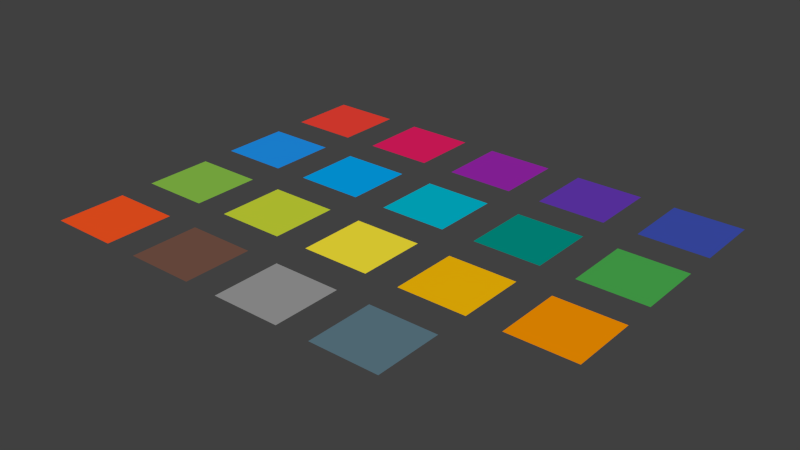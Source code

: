 # Source: materialuicolors.blend  (saved by Blender 2.76.0; exported with 4.5.12 LTS)
import bpy
from mathutils import Matrix  # noqa: F401  (used for matrix-valued properties, if any)

bpy.ops.wm.read_factory_settings(use_empty=True)
scene = bpy.context.scene
scene.name = 'Scene'

# ---- collections
col_collection_1 = bpy.data.collections.new('Collection 1'); scene.collection.children.link(col_collection_1)

# ---- materials (node trees are filled in below, after node groups)
mat_red = bpy.data.materials.new('Red')
mat_red.alpha_threshold = 0.0
mat_red.roughness = 0.5
mat_pink = bpy.data.materials.new('Pink')
mat_pink.alpha_threshold = 0.0
mat_pink.roughness = 0.5
mat_purple = bpy.data.materials.new('Purple')
mat_purple.alpha_threshold = 0.0
mat_purple.roughness = 0.5
mat_deep_purple = bpy.data.materials.new('Deep purple')
mat_deep_purple.alpha_threshold = 0.0
mat_deep_purple.roughness = 0.5
mat_indigo = bpy.data.materials.new('Indigo')
mat_indigo.alpha_threshold = 0.0
mat_indigo.roughness = 0.5
mat_green = bpy.data.materials.new('Green')
mat_green.alpha_threshold = 0.0
mat_green.roughness = 0.5
mat_teal = bpy.data.materials.new('Teal')
mat_teal.alpha_threshold = 0.0
mat_teal.roughness = 0.5
mat_cyan = bpy.data.materials.new('Cyan')
mat_cyan.alpha_threshold = 0.0
mat_cyan.roughness = 0.5
mat_light_blue = bpy.data.materials.new('Light blue')
mat_light_blue.alpha_threshold = 0.0
mat_light_blue.roughness = 0.5
mat_blue = bpy.data.materials.new('Blue')
mat_blue.alpha_threshold = 0.0
mat_blue.roughness = 0.5
mat_light_green = bpy.data.materials.new('Light green')
mat_light_green.alpha_threshold = 0.0
mat_light_green.roughness = 0.5
mat_lime = bpy.data.materials.new('Lime')
mat_lime.alpha_threshold = 0.0
mat_lime.roughness = 0.5
mat_yellow = bpy.data.materials.new('Yellow')
mat_yellow.alpha_threshold = 0.0
mat_yellow.roughness = 0.5
mat_amber = bpy.data.materials.new('Amber')
mat_amber.alpha_threshold = 0.0
mat_amber.roughness = 0.5
mat_orange = bpy.data.materials.new('Orange')
mat_orange.alpha_threshold = 0.0
mat_orange.roughness = 0.5
mat_blue_grey = bpy.data.materials.new('Blue grey')
mat_blue_grey.alpha_threshold = 0.0
mat_blue_grey.roughness = 0.5
mat_grey = bpy.data.materials.new('Grey')
mat_grey.alpha_threshold = 0.0
mat_grey.roughness = 0.5
mat_brown = bpy.data.materials.new('Brown')
mat_brown.alpha_threshold = 0.0
mat_brown.roughness = 0.5
mat_deep_orange = bpy.data.materials.new('Deep orange')
mat_deep_orange.alpha_threshold = 0.0
mat_deep_orange.roughness = 0.5

# ---- material node trees
mat_red.use_nodes = True; mat_red.node_tree.nodes.clear()
_N = mat_red.node_tree.nodes; _L = mat_red.node_tree.links
n0 = _N.new('ShaderNodeOutputMaterial'); n0.name = 'Material Output'; n0.location = (300, 300)
n1 = _N.new('ShaderNodeBsdfDiffuse'); n1.name = 'Diffuse BSDF'; n1.location = (10, 300)
n1.inputs[0].default_value = (0.9047, 0.05613, 0.03689, 1.0)
_L.new(n1.outputs[0], n0.inputs[0])
n0.is_active_output = True
mat_pink.use_nodes = True; mat_pink.node_tree.nodes.clear()
_N = mat_pink.node_tree.nodes; _L = mat_pink.node_tree.links
n0 = _N.new('ShaderNodeOutputMaterial'); n0.name = 'Material Output'; n0.location = (300, 300)
n1 = _N.new('ShaderNodeBsdfDiffuse'); n1.name = 'Diffuse BSDF'; n1.location = (10, 300)
n1.inputs[0].default_value = (0.8148, 0.01298, 0.1248, 1.0)
_L.new(n1.outputs[0], n0.inputs[0])
n0.is_active_output = True
mat_purple.use_nodes = True; mat_purple.node_tree.nodes.clear()
_N = mat_purple.node_tree.nodes; _L = mat_purple.node_tree.links
n0 = _N.new('ShaderNodeOutputMaterial'); n0.name = 'Material Output'; n0.location = (300, 300)
n1 = _N.new('ShaderNodeBsdfDiffuse'); n1.name = 'Diffuse BSDF'; n1.location = (6, 292)
n1.inputs[0].default_value = (0.3325, 0.02029, 0.4342, 1.0)
_L.new(n1.outputs[0], n0.inputs[0])
n0.is_active_output = True
mat_deep_purple.use_nodes = True; mat_deep_purple.node_tree.nodes.clear()
_N = mat_deep_purple.node_tree.nodes; _L = mat_deep_purple.node_tree.links
n0 = _N.new('ShaderNodeOutputMaterial'); n0.name = 'Material Output'; n0.location = (300, 300)
n1 = _N.new('ShaderNodeBsdfDiffuse'); n1.name = 'Diffuse BSDF'; n1.location = (10, 300)
n1.inputs[0].default_value = (0.1356, 0.04231, 0.4735, 1.0)
_L.new(n1.outputs[0], n0.inputs[0])
n0.is_active_output = True
mat_indigo.use_nodes = True; mat_indigo.node_tree.nodes.clear()
_N = mat_indigo.node_tree.nodes; _L = mat_indigo.node_tree.links
n0 = _N.new('ShaderNodeOutputMaterial'); n0.name = 'Material Output'; n0.location = (300, 300)
n1 = _N.new('ShaderNodeBsdfDiffuse'); n1.name = 'Diffuse BSDF'; n1.location = (10, 300)
n1.inputs[0].default_value = (0.04971, 0.08228, 0.4621, 1.0)
_L.new(n1.outputs[0], n0.inputs[0])
n0.is_active_output = True
mat_green.use_nodes = True; mat_green.node_tree.nodes.clear()
_N = mat_green.node_tree.nodes; _L = mat_green.node_tree.links
n0 = _N.new('ShaderNodeOutputMaterial'); n0.name = 'Material Output'; n0.location = (300, 300)
n1 = _N.new('ShaderNodeBsdfDiffuse'); n1.name = 'Diffuse BSDF'; n1.location = (10, 300)
n1.inputs[0].default_value = (0.07227, 0.4287, 0.08022, 1.0)
_L.new(n1.outputs[0], n0.inputs[0])
n0.is_active_output = True
mat_teal.use_nodes = True; mat_teal.node_tree.nodes.clear()
_N = mat_teal.node_tree.nodes; _L = mat_teal.node_tree.links
n0 = _N.new('ShaderNodeOutputMaterial'); n0.name = 'Material Output'; n0.location = (300, 300)
n1 = _N.new('ShaderNodeBsdfDiffuse'); n1.name = 'Diffuse BSDF'; n1.location = (10, 300)
n1.inputs[0].default_value = (0.0, 0.305, 0.2462, 1.0)
_L.new(n1.outputs[0], n0.inputs[0])
n0.is_active_output = True
mat_cyan.use_nodes = True; mat_cyan.node_tree.nodes.clear()
_N = mat_cyan.node_tree.nodes; _L = mat_cyan.node_tree.links
n0 = _N.new('ShaderNodeOutputMaterial'); n0.name = 'Material Output'; n0.location = (300, 300)
n1 = _N.new('ShaderNodeBsdfDiffuse'); n1.name = 'Diffuse BSDF'; n1.location = (10, 300)
n1.inputs[0].default_value = (0.0, 0.5029, 0.6584, 1.0)
_L.new(n1.outputs[0], n0.inputs[0])
n0.is_active_output = True
mat_light_blue.use_nodes = True; mat_light_blue.node_tree.nodes.clear()
_N = mat_light_blue.node_tree.nodes; _L = mat_light_blue.node_tree.links
n0 = _N.new('ShaderNodeOutputMaterial'); n0.name = 'Material Output'; n0.location = (300, 300)
n1 = _N.new('ShaderNodeBsdfDiffuse'); n1.name = 'Diffuse BSDF'; n1.location = (10, 300)
n1.inputs[0].default_value = (0.0009106, 0.3968, 0.9047, 1.0)
_L.new(n1.outputs[0], n0.inputs[0])
n0.is_active_output = True
mat_blue.use_nodes = True; mat_blue.node_tree.nodes.clear()
_N = mat_blue.node_tree.nodes; _L = mat_blue.node_tree.links
n0 = _N.new('ShaderNodeOutputMaterial'); n0.name = 'Material Output'; n0.location = (300, 300)
n1 = _N.new('ShaderNodeBsdfDiffuse'); n1.name = 'Diffuse BSDF'; n1.location = (10, 300)
n1.inputs[0].default_value = (0.01521, 0.305, 0.8963, 1.0)
_L.new(n1.outputs[0], n0.inputs[0])
n0.is_active_output = True
mat_light_green.use_nodes = True; mat_light_green.node_tree.nodes.clear()
_N = mat_light_green.node_tree.nodes; _L = mat_light_green.node_tree.links
n0 = _N.new('ShaderNodeOutputMaterial'); n0.name = 'Material Output'; n0.location = (300, 300)
n1 = _N.new('ShaderNodeBsdfDiffuse'); n1.name = 'Diffuse BSDF'; n1.location = (10, 300)
n1.inputs[0].default_value = (0.2582, 0.5457, 0.06848, 1.0)
_L.new(n1.outputs[0], n0.inputs[0])
n0.is_active_output = True
mat_lime.use_nodes = True; mat_lime.node_tree.nodes.clear()
_N = mat_lime.node_tree.nodes; _L = mat_lime.node_tree.links
n0 = _N.new('ShaderNodeOutputMaterial'); n0.name = 'Material Output'; n0.location = (300, 300)
n1 = _N.new('ShaderNodeBsdfDiffuse'); n1.name = 'Diffuse BSDF'; n1.location = (10, 300)
n1.inputs[0].default_value = (0.6105, 0.7157, 0.04092, 1.0)
_L.new(n1.outputs[0], n0.inputs[0])
n0.is_active_output = True
mat_yellow.use_nodes = True; mat_yellow.node_tree.nodes.clear()
_N = mat_yellow.node_tree.nodes; _L = mat_yellow.node_tree.links
n0 = _N.new('ShaderNodeOutputMaterial'); n0.name = 'Material Output'; n0.location = (300, 300)
n1 = _N.new('ShaderNodeBsdfDiffuse'); n1.name = 'Diffuse BSDF'; n1.location = (10, 300)
n1.inputs[0].default_value = (1.0, 0.8308, 0.04374, 1.0)
_L.new(n1.outputs[0], n0.inputs[0])
n0.is_active_output = True
mat_amber.use_nodes = True; mat_amber.node_tree.nodes.clear()
_N = mat_amber.node_tree.nodes; _L = mat_amber.node_tree.links
n0 = _N.new('ShaderNodeOutputMaterial'); n0.name = 'Material Output'; n0.location = (300, 300)
n1 = _N.new('ShaderNodeBsdfDiffuse'); n1.name = 'Diffuse BSDF'; n1.location = (10, 300)
n1.inputs[0].default_value = (1.0, 0.5333, 0.002125, 1.0)
_L.new(n1.outputs[0], n0.inputs[0])
n0.is_active_output = True
mat_orange.use_nodes = True; mat_orange.node_tree.nodes.clear()
_N = mat_orange.node_tree.nodes; _L = mat_orange.node_tree.links
n0 = _N.new('ShaderNodeOutputMaterial'); n0.name = 'Material Output'; n0.location = (300, 300)
n1 = _N.new('ShaderNodeBsdfDiffuse'); n1.name = 'Diffuse BSDF'; n1.location = (10, 300)
n1.inputs[0].default_value = (1.0, 0.314, 0.0, 1.0)
_L.new(n1.outputs[0], n0.inputs[0])
n0.is_active_output = True
mat_blue_grey.use_nodes = True; mat_blue_grey.node_tree.nodes.clear()
_N = mat_blue_grey.node_tree.nodes; _L = mat_blue_grey.node_tree.links
n0 = _N.new('ShaderNodeOutputMaterial'); n0.name = 'Material Output'; n0.location = (300, 300)
n1 = _N.new('ShaderNodeBsdfDiffuse'); n1.name = 'Diffuse BSDF'; n1.location = (10, 300)
n1.inputs[0].default_value = (0.117, 0.2051, 0.2582, 1.0)
_L.new(n1.outputs[0], n0.inputs[0])
n0.is_active_output = True
mat_grey.use_nodes = True; mat_grey.node_tree.nodes.clear()
_N = mat_grey.node_tree.nodes; _L = mat_grey.node_tree.links
n0 = _N.new('ShaderNodeOutputMaterial'); n0.name = 'Material Output'; n0.location = (300, 300)
n1 = _N.new('ShaderNodeBsdfDiffuse'); n1.name = 'Diffuse BSDF'; n1.location = (10, 300)
n1.inputs[0].default_value = (0.3419, 0.3419, 0.3419, 1.0)
_L.new(n1.outputs[0], n0.inputs[0])
n0.is_active_output = True
mat_brown.use_nodes = True; mat_brown.node_tree.nodes.clear()
_N = mat_brown.node_tree.nodes; _L = mat_brown.node_tree.links
n0 = _N.new('ShaderNodeOutputMaterial'); n0.name = 'Material Output'; n0.location = (300, 300)
n1 = _N.new('ShaderNodeBsdfDiffuse'); n1.name = 'Diffuse BSDF'; n1.location = (10, 300)
n1.inputs[0].default_value = (0.1912, 0.09084, 0.0648, 1.0)
_L.new(n1.outputs[0], n0.inputs[0])
n0.is_active_output = True
mat_deep_orange.use_nodes = True; mat_deep_orange.node_tree.nodes.clear()
_N = mat_deep_orange.node_tree.nodes; _L = mat_deep_orange.node_tree.links
n0 = _N.new('ShaderNodeOutputMaterial'); n0.name = 'Material Output'; n0.location = (300, 300)
n1 = _N.new('ShaderNodeBsdfDiffuse'); n1.name = 'Diffuse BSDF'; n1.location = (10, 300)
n1.inputs[0].default_value = (1.0, 0.09531, 0.016, 1.0)
_L.new(n1.outputs[0], n0.inputs[0])
n0.is_active_output = True

# ---- world
world_world = bpy.data.worlds.new('World'); scene.world = world_world
world_world.color = (0.05088, 0.05088, 0.05088)
world_world.use_sun_shadow = False
world_world.sun_shadow_jitter_overblur = 0.0
world_world.cycles.sampling_method = 'MANUAL'
world_world.cycles.sample_map_resolution = 256

# ---- meshes
me_plane_019 = bpy.data.meshes.new('Plane.019')
me_plane_019.from_pydata([(-1.0, -1.0, 0.0), (1.0, -1.0, 0.0), (-1.0, 1.0, 0.0), (1.0, 1.0, 0.0)], [], [(0, 1, 3, 2)])
me_plane_019.materials.append(mat_red)
me_plane_019.use_remesh_preserve_volume = False
me_plane_019.use_remesh_preserve_attributes = False
me_plane_019.use_mirror_vertex_groups = False
me_plane_019.update()
me_plane_018 = bpy.data.meshes.new('Plane.018')
me_plane_018.from_pydata([(-1.0, -1.0, 0.0), (1.0, -1.0, 0.0), (-1.0, 1.0, 0.0), (1.0, 1.0, 0.0)], [], [(0, 1, 3, 2)])
me_plane_018.materials.append(mat_pink)
me_plane_018.use_remesh_preserve_volume = False
me_plane_018.use_remesh_preserve_attributes = False
me_plane_018.use_mirror_vertex_groups = False
me_plane_018.update()
me_plane_017 = bpy.data.meshes.new('Plane.017')
me_plane_017.from_pydata([(-1.0, -1.0, 0.0), (1.0, -1.0, 0.0), (-1.0, 1.0, 0.0), (1.0, 1.0, 0.0)], [], [(0, 1, 3, 2)])
me_plane_017.materials.append(mat_purple)
me_plane_017.use_remesh_preserve_volume = False
me_plane_017.use_remesh_preserve_attributes = False
me_plane_017.use_mirror_vertex_groups = False
me_plane_017.update()
me_plane_016 = bpy.data.meshes.new('Plane.016')
me_plane_016.from_pydata([(-1.0, -1.0, 0.0), (1.0, -1.0, 0.0), (-1.0, 1.0, 0.0), (1.0, 1.0, 0.0)], [], [(0, 1, 3, 2)])
me_plane_016.materials.append(mat_deep_purple)
me_plane_016.use_remesh_preserve_volume = False
me_plane_016.use_remesh_preserve_attributes = False
me_plane_016.use_mirror_vertex_groups = False
me_plane_016.update()
me_plane_015 = bpy.data.meshes.new('Plane.015')
me_plane_015.from_pydata([(-1.0, -1.0, 0.0), (1.0, -1.0, 0.0), (-1.0, 1.0, 0.0), (1.0, 1.0, 0.0)], [], [(0, 1, 3, 2)])
me_plane_015.materials.append(mat_indigo)
me_plane_015.use_remesh_preserve_volume = False
me_plane_015.use_remesh_preserve_attributes = False
me_plane_015.use_mirror_vertex_groups = False
me_plane_015.update()
me_plane_014 = bpy.data.meshes.new('Plane.014')
me_plane_014.from_pydata([(-1.0, -1.0, 0.0), (1.0, -1.0, 0.0), (-1.0, 1.0, 0.0), (1.0, 1.0, 0.0)], [], [(0, 1, 3, 2)])
me_plane_014.materials.append(mat_green)
me_plane_014.use_remesh_preserve_volume = False
me_plane_014.use_remesh_preserve_attributes = False
me_plane_014.use_mirror_vertex_groups = False
me_plane_014.update()
me_plane_013 = bpy.data.meshes.new('Plane.013')
me_plane_013.from_pydata([(-1.0, -1.0, 0.0), (1.0, -1.0, 0.0), (-1.0, 1.0, 0.0), (1.0, 1.0, 0.0)], [], [(0, 1, 3, 2)])
me_plane_013.materials.append(mat_teal)
me_plane_013.use_remesh_preserve_volume = False
me_plane_013.use_remesh_preserve_attributes = False
me_plane_013.use_mirror_vertex_groups = False
me_plane_013.update()
me_plane_012 = bpy.data.meshes.new('Plane.012')
me_plane_012.from_pydata([(-1.0, -1.0, 0.0), (1.0, -1.0, 0.0), (-1.0, 1.0, 0.0), (1.0, 1.0, 0.0)], [], [(0, 1, 3, 2)])
me_plane_012.materials.append(mat_cyan)
me_plane_012.use_remesh_preserve_volume = False
me_plane_012.use_remesh_preserve_attributes = False
me_plane_012.use_mirror_vertex_groups = False
me_plane_012.update()
me_plane_011 = bpy.data.meshes.new('Plane.011')
me_plane_011.from_pydata([(-1.0, -1.0, 0.0), (1.0, -1.0, 0.0), (-1.0, 1.0, 0.0), (1.0, 1.0, 0.0)], [], [(0, 1, 3, 2)])
me_plane_011.materials.append(mat_light_blue)
me_plane_011.use_remesh_preserve_volume = False
me_plane_011.use_remesh_preserve_attributes = False
me_plane_011.use_mirror_vertex_groups = False
me_plane_011.update()
me_plane_010 = bpy.data.meshes.new('Plane.010')
me_plane_010.from_pydata([(-1.0, -1.0, 0.0), (1.0, -1.0, 0.0), (-1.0, 1.0, 0.0), (1.0, 1.0, 0.0)], [], [(0, 1, 3, 2)])
me_plane_010.materials.append(mat_blue)
me_plane_010.use_remesh_preserve_volume = False
me_plane_010.use_remesh_preserve_attributes = False
me_plane_010.use_mirror_vertex_groups = False
me_plane_010.update()
me_plane_009 = bpy.data.meshes.new('Plane.009')
me_plane_009.from_pydata([(-1.0, -1.0, 0.0), (1.0, -1.0, 0.0), (-1.0, 1.0, 0.0), (1.0, 1.0, 0.0)], [], [(0, 1, 3, 2)])
me_plane_009.materials.append(mat_light_green)
me_plane_009.use_remesh_preserve_volume = False
me_plane_009.use_remesh_preserve_attributes = False
me_plane_009.use_mirror_vertex_groups = False
me_plane_009.update()
me_plane_008 = bpy.data.meshes.new('Plane.008')
me_plane_008.from_pydata([(-1.0, -1.0, 0.0), (1.0, -1.0, 0.0), (-1.0, 1.0, 0.0), (1.0, 1.0, 0.0)], [], [(0, 1, 3, 2)])
me_plane_008.materials.append(mat_lime)
me_plane_008.use_remesh_preserve_volume = False
me_plane_008.use_remesh_preserve_attributes = False
me_plane_008.use_mirror_vertex_groups = False
me_plane_008.update()
me_plane_007 = bpy.data.meshes.new('Plane.007')
me_plane_007.from_pydata([(-1.0, -1.0, 0.0), (1.0, -1.0, 0.0), (-1.0, 1.0, 0.0), (1.0, 1.0, 0.0)], [], [(0, 1, 3, 2)])
me_plane_007.materials.append(mat_yellow)
me_plane_007.use_remesh_preserve_volume = False
me_plane_007.use_remesh_preserve_attributes = False
me_plane_007.use_mirror_vertex_groups = False
me_plane_007.update()
me_plane_006 = bpy.data.meshes.new('Plane.006')
me_plane_006.from_pydata([(-1.0, -1.0, 0.0), (1.0, -1.0, 0.0), (-1.0, 1.0, 0.0), (1.0, 1.0, 0.0)], [], [(0, 1, 3, 2)])
me_plane_006.materials.append(mat_amber)
me_plane_006.use_remesh_preserve_volume = False
me_plane_006.use_remesh_preserve_attributes = False
me_plane_006.use_mirror_vertex_groups = False
me_plane_006.update()
me_plane_005 = bpy.data.meshes.new('Plane.005')
me_plane_005.from_pydata([(-1.0, -1.0, 0.0), (1.0, -1.0, 0.0), (-1.0, 1.0, 0.0), (1.0, 1.0, 0.0)], [], [(0, 1, 3, 2)])
me_plane_005.materials.append(mat_orange)
me_plane_005.use_remesh_preserve_volume = False
me_plane_005.use_remesh_preserve_attributes = False
me_plane_005.use_mirror_vertex_groups = False
me_plane_005.update()
me_plane_003 = bpy.data.meshes.new('Plane.003')
me_plane_003.from_pydata([(-1.0, -1.0, 0.0), (1.0, -1.0, 0.0), (-1.0, 1.0, 0.0), (1.0, 1.0, 0.0)], [], [(0, 1, 3, 2)])
me_plane_003.materials.append(mat_blue_grey)
me_plane_003.use_remesh_preserve_volume = False
me_plane_003.use_remesh_preserve_attributes = False
me_plane_003.use_mirror_vertex_groups = False
me_plane_003.update()
me_plane_002 = bpy.data.meshes.new('Plane.002')
me_plane_002.from_pydata([(-1.0, -1.0, 0.0), (1.0, -1.0, 0.0), (-1.0, 1.0, 0.0), (1.0, 1.0, 0.0)], [], [(0, 1, 3, 2)])
me_plane_002.materials.append(mat_grey)
me_plane_002.use_remesh_preserve_volume = False
me_plane_002.use_remesh_preserve_attributes = False
me_plane_002.use_mirror_vertex_groups = False
me_plane_002.update()
me_plane_001 = bpy.data.meshes.new('Plane.001')
me_plane_001.from_pydata([(-1.0, -1.0, 0.0), (1.0, -1.0, 0.0), (-1.0, 1.0, 0.0), (1.0, 1.0, 0.0)], [], [(0, 1, 3, 2)])
me_plane_001.materials.append(mat_brown)
me_plane_001.use_remesh_preserve_volume = False
me_plane_001.use_remesh_preserve_attributes = False
me_plane_001.use_mirror_vertex_groups = False
me_plane_001.update()
me_plane = bpy.data.meshes.new('Plane')
me_plane.from_pydata([(-1.0, -1.0, 0.0), (1.0, -1.0, 0.0), (-1.0, 1.0, 0.0), (1.0, 1.0, 0.0)], [], [(0, 1, 3, 2)])
me_plane.materials.append(mat_deep_orange)
me_plane.use_remesh_preserve_volume = False
me_plane.use_remesh_preserve_attributes = False
me_plane.use_mirror_vertex_groups = False
me_plane.update()

# ---- objects
ob_red = bpy.data.objects.new('Red', me_plane_019)
ob_pink = bpy.data.objects.new('Pink', me_plane_018)
ob_purple = bpy.data.objects.new('Purple', me_plane_017)
ob_deep_purple = bpy.data.objects.new('Deep purple', me_plane_016)
ob_indigo = bpy.data.objects.new('Indigo', me_plane_015)
ob_green = bpy.data.objects.new('Green', me_plane_014)
ob_teal = bpy.data.objects.new('Teal', me_plane_013)
ob_cyan = bpy.data.objects.new('Cyan', me_plane_012)
ob_light_blue = bpy.data.objects.new('Light blue', me_plane_011)
ob_blue = bpy.data.objects.new('Blue', me_plane_010)
ob_light_green = bpy.data.objects.new('Light green', me_plane_009)
ob_lime = bpy.data.objects.new('Lime', me_plane_008)
ob_yellow = bpy.data.objects.new('Yellow', me_plane_007)
ob_amber = bpy.data.objects.new('Amber', me_plane_006)
ob_orange = bpy.data.objects.new('Orange', me_plane_005)
ob_blue_grey = bpy.data.objects.new('Blue grey', me_plane_003)
ob_grey = bpy.data.objects.new('Grey', me_plane_002)
ob_brown = bpy.data.objects.new('Brown', me_plane_001)
ob_deep_orange = bpy.data.objects.new('Deep orange', me_plane)

# ---- transforms, parenting, visibility, modifiers, constraints
ob_red.location = (-4.0, 9.0, 0.0)
ob_red.lineart.crease_threshold = 0.0
ob_pink.location = (-1.0, 9.0, 0.0)
ob_pink.lineart.crease_threshold = 0.0
ob_purple.location = (2.0, 9.0, 0.0)
ob_purple.lineart.crease_threshold = 0.0
ob_deep_purple.location = (5.0, 9.0, 0.0)
ob_deep_purple.lineart.crease_threshold = 0.0
ob_indigo.location = (8.0, 9.0, 0.0)
ob_indigo.lineart.crease_threshold = 0.0
ob_green.location = (8.0, 6.0, 0.0)
ob_green.lineart.crease_threshold = 0.0
ob_teal.location = (5.0, 6.0, 0.0)
ob_teal.lineart.crease_threshold = 0.0
ob_cyan.location = (2.0, 6.0, 0.0)
ob_cyan.lineart.crease_threshold = 0.0
ob_light_blue.location = (-1.0, 6.0, 0.0)
ob_light_blue.lineart.crease_threshold = 0.0
ob_blue.location = (-4.0, 6.0, 0.0)
ob_blue.lineart.crease_threshold = 0.0
ob_light_green.location = (-4.0, 3.0, 0.0)
ob_light_green.lineart.crease_threshold = 0.0
ob_lime.location = (-1.0, 3.0, 0.0)
ob_lime.lineart.crease_threshold = 0.0
ob_yellow.location = (2.0, 3.0, 0.0)
ob_yellow.lineart.crease_threshold = 0.0
ob_amber.location = (5.0, 3.0, 0.0)
ob_amber.lineart.crease_threshold = 0.0
ob_orange.location = (8.0, 3.0, 0.0)
ob_orange.lineart.crease_threshold = 0.0
ob_blue_grey.location = (5.0, 0.0, 0.0)
ob_blue_grey.lineart.crease_threshold = 0.0
ob_grey.location = (2.0, 0.0, 0.0)
ob_grey.lineart.crease_threshold = 0.0
ob_brown.location = (-1.0, 0.0, 0.0)
ob_brown.lineart.crease_threshold = 0.0
ob_deep_orange.location = (-4.0, 0.0, 0.0)
ob_deep_orange.lineart.crease_threshold = 0.0

# ---- collection membership
col_collection_1.objects.link(ob_red)
col_collection_1.objects.link(ob_pink)
col_collection_1.objects.link(ob_purple)
col_collection_1.objects.link(ob_deep_purple)
col_collection_1.objects.link(ob_indigo)
col_collection_1.objects.link(ob_green)
col_collection_1.objects.link(ob_teal)
col_collection_1.objects.link(ob_cyan)
col_collection_1.objects.link(ob_light_blue)
col_collection_1.objects.link(ob_blue)
col_collection_1.objects.link(ob_light_green)
col_collection_1.objects.link(ob_lime)
col_collection_1.objects.link(ob_yellow)
col_collection_1.objects.link(ob_amber)
col_collection_1.objects.link(ob_orange)
col_collection_1.objects.link(ob_blue_grey)
col_collection_1.objects.link(ob_grey)
col_collection_1.objects.link(ob_brown)
col_collection_1.objects.link(ob_deep_orange)

# ---- scene / render settings (as saved in the file)
scene.frame_start = 1; scene.frame_end = 250; scene.frame_set(1)
scene.render.engine = 'CYCLES'
scene.render.resolution_percentage = 50
scene.render.dither_intensity = 0.0
scene.cycles.use_denoising = False
scene.cycles.samples = 10
scene.cycles.sampling_pattern = 'TABULATED_SOBOL'
scene.cycles.light_sampling_threshold = 0.0
scene.cycles.use_adaptive_sampling = False
scene.cycles.use_light_tree = False
scene.cycles.blur_glossy = 0.0
scene.cycles.pixel_filter_type = 'GAUSSIAN'
scene.cycles.sample_clamp_indirect = 0.0
scene.view_settings.view_transform = 'Standard'
bpy.context.view_layer.update()

# ---- added for rendering (the .blend has no active camera and no usable light): camera, sun
cam_auto = bpy.data.cameras.new('AutoCamera')
cam_auto.lens = 50.0
cam_auto.sensor_width = 36.0
cam_auto.clip_end = 1000.0
ob_auto_camera = bpy.data.objects.new('AutoCamera', cam_auto)
scene.collection.objects.link(ob_auto_camera)
ob_auto_camera.location = (18.4732, -15.2678, 13.1785)
ob_auto_camera.rotation_euler = (1.09748, -7.21219e-08, 0.694738)
scene.camera = ob_auto_camera
light_auto_sun = bpy.data.lights.new('AutoSun', 'SUN')
light_auto_sun.energy = 3.0
light_auto_sun.angle = 0.0523599
ob_auto_sun = bpy.data.objects.new('AutoSun', light_auto_sun)
scene.collection.objects.link(ob_auto_sun)
ob_auto_sun.rotation_euler = (0.872665, 0.174533, 0.523599)
bpy.context.view_layer.update()
